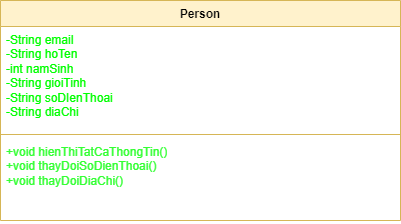

The diagram above was exported from draw.io. Its source (the exported page's mxGraphModel, read from the mxfile embedded in the PNG):
<mxGraphModel dx="1050" dy="574" grid="1" gridSize="10" guides="1" tooltips="1" connect="1" arrows="1" fold="1" page="1" pageScale="1" pageWidth="827" pageHeight="1169" math="0" shadow="0">
  <root>
    <mxCell id="0" />
    <mxCell id="1" parent="0" />
    <mxCell id="mvUabKKA2Who0WIvigZT-1" value="Person" style="swimlane;fontStyle=1;align=center;verticalAlign=top;childLayout=stackLayout;horizontal=1;startSize=26;horizontalStack=0;resizeParent=1;resizeParentMax=0;resizeLast=0;collapsible=1;marginBottom=0;whiteSpace=wrap;html=1;fillColor=#fff2cc;strokeColor=#d6b656;" parent="1" vertex="1">
      <mxGeometry x="200" y="120" width="400" height="220" as="geometry" />
    </mxCell>
    <mxCell id="mvUabKKA2Who0WIvigZT-2" value="&lt;font color=&quot;#00ff00&quot; style=&quot;background-color: rgb(255, 255, 255);&quot;&gt;-String email&lt;br&gt;-String hoTen&lt;br&gt;-int namSinh&lt;br&gt;-String gioiTinh&lt;br&gt;-String soDIenThoai&lt;br&gt;-String diaChi&lt;/font&gt;" style="text;strokeColor=none;fillColor=none;align=left;verticalAlign=top;spacingLeft=4;spacingRight=4;overflow=hidden;rotatable=0;points=[[0,0.5],[1,0.5]];portConstraint=eastwest;whiteSpace=wrap;html=1;" parent="mvUabKKA2Who0WIvigZT-1" vertex="1">
      <mxGeometry y="26" width="400" height="104" as="geometry" />
    </mxCell>
    <mxCell id="mvUabKKA2Who0WIvigZT-3" value="" style="line;strokeWidth=1;fillColor=none;align=left;verticalAlign=middle;spacingTop=-1;spacingLeft=3;spacingRight=3;rotatable=0;labelPosition=right;points=[];portConstraint=eastwest;strokeColor=inherit;" parent="mvUabKKA2Who0WIvigZT-1" vertex="1">
      <mxGeometry y="130" width="400" height="8" as="geometry" />
    </mxCell>
    <mxCell id="mvUabKKA2Who0WIvigZT-4" value="&lt;font color=&quot;#33ff33&quot;&gt;+void hienThiTatCaThongTin()&lt;br&gt;+void thayDoiSoDienThoai()&lt;br&gt;+void thayDoiDiaChi()&lt;/font&gt;" style="text;strokeColor=none;fillColor=none;align=left;verticalAlign=top;spacingLeft=4;spacingRight=4;overflow=hidden;rotatable=0;points=[[0,0.5],[1,0.5]];portConstraint=eastwest;whiteSpace=wrap;html=1;" parent="mvUabKKA2Who0WIvigZT-1" vertex="1">
      <mxGeometry y="138" width="400" height="82" as="geometry" />
    </mxCell>
  </root>
</mxGraphModel>